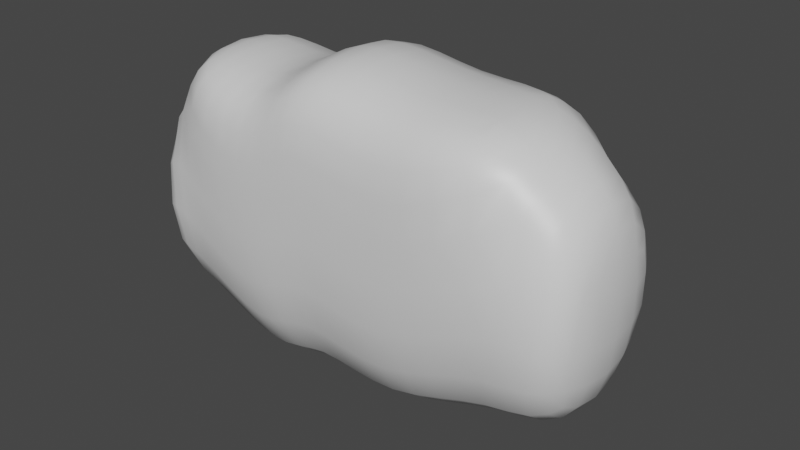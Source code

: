 # Source: TestRockWall.blend  (saved by Blender 2.91.10; exported with 4.5.12 LTS)
import bpy
from mathutils import Matrix  # noqa: F401  (used for matrix-valued properties, if any)

bpy.ops.wm.read_factory_settings(use_empty=True)
scene = bpy.context.scene
scene.name = 'Scene'

# ---- collections
col_collection = bpy.data.collections.new('Collection'); scene.collection.children.link(col_collection)

# ---- materials (node trees are filled in below, after node groups)
mat_material = bpy.data.materials.new('Material')
mat_material.alpha_threshold = 0.0
mat_material.use_transparent_shadow = False
mat_material.line_color = (0.0, 0.0, 0.0, 1.0)

# ---- material node trees
mat_material.use_nodes = True; mat_material.node_tree.nodes.clear()
_N = mat_material.node_tree.nodes; _L = mat_material.node_tree.links
n0 = _N.new('ShaderNodeOutputMaterial'); n0.name = 'Material Output'; n0.location = (300, 300)
n1 = _N.new('ShaderNodeBsdfPrincipled'); n1.name = 'Principled BSDF'; n1.location = (10, 300)
n1.distribution = 'GGX'
n1.subsurface_method = 'BURLEY'
n1.inputs[2].default_value = 0.4
n1.inputs[3].default_value = 1.45
n1.inputs[27].default_value = (0.0, 0.0, 0.0, 1.0)
n1.inputs[28].default_value = 1.0
_L.new(n1.outputs[0], n0.inputs[0])
n0.is_active_output = True

# ---- world
world_world = bpy.data.worlds.new('World'); scene.world = world_world
world_world.use_nodes = True; world_world.node_tree.nodes.clear()
_N = world_world.node_tree.nodes; _L = world_world.node_tree.links
n0 = _N.new('ShaderNodeOutputWorld'); n0.name = 'World Output'; n0.location = (300, 300)
n1 = _N.new('ShaderNodeBackground'); n1.name = 'Background'; n1.location = (10, 300)
n1.inputs[0].default_value = (0.05088, 0.05088, 0.05088, 1.0)
_L.new(n1.outputs[0], n0.inputs[0])
n0.is_active_output = True
world_world.color = (0.05088, 0.05088, 0.05088)
world_world.use_sun_shadow = False
world_world.sun_shadow_jitter_overblur = 0.0

# ---- meshes
me_cube = bpy.data.meshes.new('Cube')
me_cube.from_pydata([(1.393, 2.141, 2.553), (1.0, 2.141, -1.655), (1.393, -2.141, 2.553), (1.0, -2.141, -1.655), (-1.283, 2.449, 2.339), (-1.0, 2.141, -1.655), (-1.283, -1.833, 2.339), (-1.0, -2.141, -1.655), (-1.278, 2.141, -1.655), (-1.278, -2.141, -1.655), (-1.278, -2.141, 1.655), (-1.278, 2.141, 1.655), (1.612, 2.141, 1.655), (1.612, 2.141, -1.655), (1.612, -2.141, 1.655), (1.612, -2.141, -1.655), (1.0, -2.141, 2.917), (-1.0, -2.141, 2.917), (1.0, 2.141, 2.917), (-1.0, 2.141, 2.917), (-0.4439, 2.141, -2.516), (-0.4439, -2.141, 0.7938), (-0.4439, -2.141, -2.516), (-0.4439, 2.141, 0.7938), (-0.4439, -2.141, 2.465), (-0.4439, 2.141, 2.465), (-0.1111, -2.141, -2.063), (-0.1111, 2.141, 2.1), (-0.1111, 2.141, 3.362), (-0.1111, 2.141, -2.063), (-0.1111, -2.141, 2.1), (-0.1111, -2.141, 3.362), (0.4394, -2.141, -2.378), (0.4394, 2.141, 0.9317), (0.4394, 2.141, 3.006), (0.4394, 2.141, -2.378), (0.4394, -2.141, 0.9317), (0.4394, -2.141, 3.006)], [], [(4, 6, 17, 19), (22, 21, 6, 7), (5, 7, 9, 8), (35, 1, 3, 32), (3, 1, 13, 15), (35, 33, 0, 1), (9, 10, 11, 8), (6, 4, 11, 10), (4, 5, 8, 11), (7, 6, 10, 9), (13, 12, 14, 15), (0, 2, 14, 12), (2, 3, 15, 14), (1, 0, 12, 13), (25, 19, 17, 24), (2, 0, 18, 16), (23, 4, 19, 25), (36, 2, 16, 37), (6, 21, 24, 17), (27, 23, 25, 28), (28, 25, 24, 31), (5, 4, 23, 20), (5, 20, 22, 7), (26, 30, 21, 22), (32, 36, 30, 26), (34, 28, 31, 37), (33, 27, 28, 34), (21, 30, 31, 24), (20, 23, 27, 29), (20, 29, 26, 22), (0, 33, 34, 18), (18, 34, 37, 16), (3, 2, 36, 32), (30, 36, 37, 31), (29, 27, 33, 35), (29, 35, 32, 26)])
me_cube.polygons.foreach_set('use_smooth', [True] * 36)
_uv = me_cube.uv_layers.new(name='UVMap')
_uv.uv.foreach_set('vector', [0.875, 0.5, 0.875, 0.75, 0.875, 0.75, 0.875, 0.5, 0.375, 0.9305, 0.625, 0.9305, 0.625, 1.0, 0.375, 1.0, 0.125, 0.5, 0.125, 0.75, 0.125, 0.75, 0.125, 0.5, 0.3049, 0.5, 0.375, 0.5, 0.375, 0.75, 0.3049, 0.75, 0.375, 0.75, 0.375, 0.5, 0.375, 0.5, 0.375, 0.75, 0.375, 0.4299, 0.625, 0.4299, 0.625, 0.5, 0.375, 0.5, 0.375, 0.0, 0.625, 0.0, 0.625, 0.25, 0.375, 0.25, 0.875, 0.75, 0.875, 0.5, 0.875, 0.5, 0.875, 0.75, 0.625, 0.25, 0.375, 0.25, 0.375, 0.25, 0.625, 0.25, 0.375, 1.0, 0.625, 1.0, 0.625, 1.0, 0.375, 1.0, 0.375, 0.5, 0.625, 0.5, 0.625, 0.75, 0.375, 0.75, 0.625, 0.5, 0.625, 0.75, 0.625, 0.75, 0.625, 0.5, 0.625, 0.75, 0.375, 0.75, 0.375, 0.75, 0.625, 0.75, 0.375, 0.5, 0.625, 0.5, 0.625, 0.5, 0.375, 0.5, 0.8055, 0.5, 0.875, 0.5, 0.875, 0.75, 0.8055, 0.75, 0.625, 0.75, 0.625, 0.5, 0.625, 0.5, 0.625, 0.75, 0.625, 0.3195, 0.625, 0.25, 0.625, 0.25, 0.625, 0.3195, 0.625, 0.8201, 0.625, 0.75, 0.625, 0.75, 0.625, 0.8201, 0.625, 1.0, 0.625, 0.9305, 0.625, 0.9305, 0.625, 1.0, 0.625, 0.3611, 0.625, 0.3195, 0.625, 0.3195, 0.625, 0.3611, 0.7639, 0.5, 0.8055, 0.5, 0.8055, 0.75, 0.7639, 0.75, 0.375, 0.25, 0.625, 0.25, 0.625, 0.3195, 0.375, 0.3195, 0.125, 0.5, 0.1945, 0.5, 0.1945, 0.75, 0.125, 0.75, 0.375, 0.8889, 0.625, 0.8889, 0.625, 0.9305, 0.375, 0.9305, 0.375, 0.8201, 0.625, 0.8201, 0.625, 0.8889, 0.375, 0.8889, 0.6951, 0.5, 0.7639, 0.5, 0.7639, 0.75, 0.6951, 0.75, 0.625, 0.4299, 0.625, 0.3611, 0.625, 0.3611, 0.625, 0.4299, 0.625, 0.9305, 0.625, 0.8889, 0.625, 0.8889, 0.625, 0.9305, 0.375, 0.3195, 0.625, 0.3195, 0.625, 0.3611, 0.375, 0.3611, 0.1945, 0.5, 0.2361, 0.5, 0.2361, 0.75, 0.1945, 0.75, 0.625, 0.5, 0.625, 0.4299, 0.625, 0.4299, 0.625, 0.5, 0.625, 0.5, 0.6951, 0.5, 0.6951, 0.75, 0.625, 0.75, 0.375, 0.75, 0.625, 0.75, 0.625, 0.8201, 0.375, 0.8201, 0.625, 0.8889, 0.625, 0.8201, 0.625, 0.8201, 0.625, 0.8889, 0.375, 0.3611, 0.625, 0.3611, 0.625, 0.4299, 0.375, 0.4299, 0.2361, 0.5, 0.3049, 0.5, 0.3049, 0.75, 0.2361, 0.75])
me_cube.materials.append(mat_material)
me_cube.use_remesh_preserve_volume = False
me_cube.use_remesh_preserve_attributes = False
me_cube.use_mirror_vertex_groups = False
me_cube.update()

# ---- objects
ob_cube = bpy.data.objects.new('Cube', me_cube)

# ---- transforms, parenting, visibility, modifiers, constraints
ob_cube.location = (0.0, 0.0, 0.0)
ob_cube.scale = (3.88, 1.0, 1.455)
ob_cube.lock_rotations_4d = False
ob_cube.empty_display_type = 'ARROWS'
ob_cube.lineart.crease_threshold = 0.0
_m = ob_cube.modifiers.new('Subdivision', 'SUBSURF')
_m.uv_smooth = 'PRESERVE_CORNERS'

# ---- collection membership
col_collection.objects.link(ob_cube)

# ---- scene / render settings (as saved in the file)
scene.frame_start = 1; scene.frame_end = 250; scene.frame_set(1)
scene.render.engine = 'BLENDER_EEVEE_NEXT'
scene.cycles.use_denoising = False
scene.cycles.samples = 128
scene.cycles.sampling_pattern = 'TABULATED_SOBOL'
scene.cycles.use_adaptive_sampling = False
scene.cycles.use_light_tree = False
scene.view_settings.view_transform = 'Filmic'
bpy.context.view_layer.update()

# ---- added for rendering (the .blend has no active camera and no usable light): camera, sun
cam_auto = bpy.data.cameras.new('AutoCamera')
cam_auto.lens = 50.0
cam_auto.sensor_width = 36.0
cam_auto.clip_end = 1000.0
ob_auto_camera = bpy.data.objects.new('AutoCamera', cam_auto)
scene.collection.objects.link(ob_auto_camera)
ob_auto_camera.location = (14.3768, -16.3329, 11.6074)
ob_auto_camera.rotation_euler = (1.09748, -7.21219e-08, 0.694738)
scene.camera = ob_auto_camera
light_auto_sun = bpy.data.lights.new('AutoSun', 'SUN')
light_auto_sun.energy = 3.0
light_auto_sun.angle = 0.0523599
ob_auto_sun = bpy.data.objects.new('AutoSun', light_auto_sun)
scene.collection.objects.link(ob_auto_sun)
ob_auto_sun.rotation_euler = (0.872665, 0.174533, 0.523599)
bpy.context.view_layer.update()
